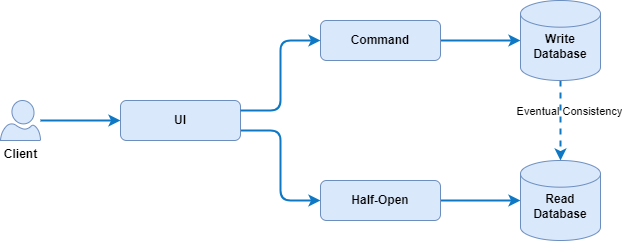

The diagram above was exported from draw.io. Its source (the exported page's mxGraphModel, read from the mxfile embedded in the PNG):
<mxGraphModel dx="1571" dy="1124" grid="1" gridSize="10" guides="1" tooltips="1" connect="1" arrows="1" fold="1" page="1" pageScale="1" pageWidth="1169" pageHeight="827" background="#ffffff" math="0" shadow="0">
  <root>
    <mxCell id="0" />
    <mxCell id="1" parent="0" />
    <mxCell id="15" style="edgeStyle=orthogonalEdgeStyle;html=1;entryX=0;entryY=0.5;entryDx=0;entryDy=0;startArrow=none;startFill=0;strokeColor=#0E78C5;fillColor=#dae8fc;strokeWidth=2;" parent="1" source="2" target="3" edge="1">
      <mxGeometry relative="1" as="geometry" />
    </mxCell>
    <mxCell id="2" value="Client" style="verticalLabelPosition=bottom;html=1;verticalAlign=top;align=center;strokeColor=#6c8ebf;fillColor=#dae8fc;shape=mxgraph.azure.user;fontStyle=1" parent="1" vertex="1">
      <mxGeometry x="40" y="120" width="40" height="40" as="geometry" />
    </mxCell>
    <mxCell id="14" style="html=1;entryX=0;entryY=0.5;entryDx=0;entryDy=0;startArrow=none;startFill=0;exitX=1;exitY=0.75;exitDx=0;exitDy=0;strokeColor=#0E78C5;fillColor=#dae8fc;edgeStyle=orthogonalEdgeStyle;strokeWidth=2;" parent="1" source="3" target="7" edge="1">
      <mxGeometry relative="1" as="geometry" />
    </mxCell>
    <mxCell id="3" value="UI" style="rounded=1;whiteSpace=wrap;html=1;fillColor=#dae8fc;strokeColor=#6C8EBF;fontStyle=1" parent="1" vertex="1">
      <mxGeometry x="160" y="120" width="120" height="40" as="geometry" />
    </mxCell>
    <mxCell id="18" style="edgeStyle=orthogonalEdgeStyle;html=1;entryX=0;entryY=0.5;entryDx=0;entryDy=0;entryPerimeter=0;startArrow=none;startFill=0;strokeColor=#0E78C5;fillColor=#dae8fc;strokeWidth=2;" parent="1" source="4" target="16" edge="1">
      <mxGeometry relative="1" as="geometry" />
    </mxCell>
    <mxCell id="4" value="Command" style="rounded=1;whiteSpace=wrap;html=1;fillColor=#dae8fc;strokeColor=#6c8ebf;fontStyle=1" parent="1" vertex="1">
      <mxGeometry x="360" y="40" width="120" height="40" as="geometry" />
    </mxCell>
    <mxCell id="19" value="&lt;br&gt;&lt;br&gt;&lt;br&gt;" style="edgeStyle=orthogonalEdgeStyle;html=1;entryX=0;entryY=0.5;entryDx=0;entryDy=0;entryPerimeter=0;startArrow=none;startFill=0;strokeColor=#0E78C5;fillColor=#dae8fc;strokeWidth=2;" parent="1" source="7" target="17" edge="1">
      <mxGeometry relative="1" as="geometry" />
    </mxCell>
    <mxCell id="7" value="Half-Open" style="rounded=1;whiteSpace=wrap;html=1;fillColor=#dae8fc;strokeColor=#6c8ebf;fontStyle=1" parent="1" vertex="1">
      <mxGeometry x="360" y="200" width="120" height="40" as="geometry" />
    </mxCell>
    <mxCell id="8" style="edgeStyle=orthogonalEdgeStyle;html=1;entryX=0;entryY=0.5;entryDx=0;entryDy=0;fillColor=#dae8fc;strokeColor=#0E78C5;startArrow=none;startFill=0;exitX=1;exitY=0.25;exitDx=0;exitDy=0;strokeWidth=2;" parent="1" source="3" target="4" edge="1">
      <mxGeometry relative="1" as="geometry" />
    </mxCell>
    <mxCell id="20" style="edgeStyle=none;html=1;entryX=0.5;entryY=0;entryDx=0;entryDy=0;entryPerimeter=0;strokeColor=#0E78C5;fillColor=#dae8fc;startArrow=none;startFill=0;dashed=1;strokeWidth=2;" parent="1" source="16" target="17" edge="1">
      <mxGeometry relative="1" as="geometry" />
    </mxCell>
    <mxCell id="21" value="Eventual Consistency" style="edgeLabel;html=1;align=center;verticalAlign=middle;resizable=0;points=[];labelBackgroundColor=none;" parent="20" vertex="1" connectable="0">
      <mxGeometry x="0.2075" y="-1" relative="1" as="geometry">
        <mxPoint x="9" y="-18" as="offset" />
      </mxGeometry>
    </mxCell>
    <mxCell id="16" value="Write&lt;br&gt;Database" style="strokeWidth=1;html=1;shape=mxgraph.flowchart.database;whiteSpace=wrap;fillColor=#dae8fc;strokeColor=#6c8ebf;spacing=2;fontStyle=1;spacingTop=12;" parent="1" vertex="1">
      <mxGeometry x="560" y="20" width="80" height="80" as="geometry" />
    </mxCell>
    <mxCell id="17" value="Read Database" style="strokeWidth=1;html=1;shape=mxgraph.flowchart.database;whiteSpace=wrap;fillColor=#dae8fc;strokeColor=#6c8ebf;fontStyle=1;spacingTop=12;" parent="1" vertex="1">
      <mxGeometry x="560" y="180" width="80" height="80" as="geometry" />
    </mxCell>
  </root>
</mxGraphModel>